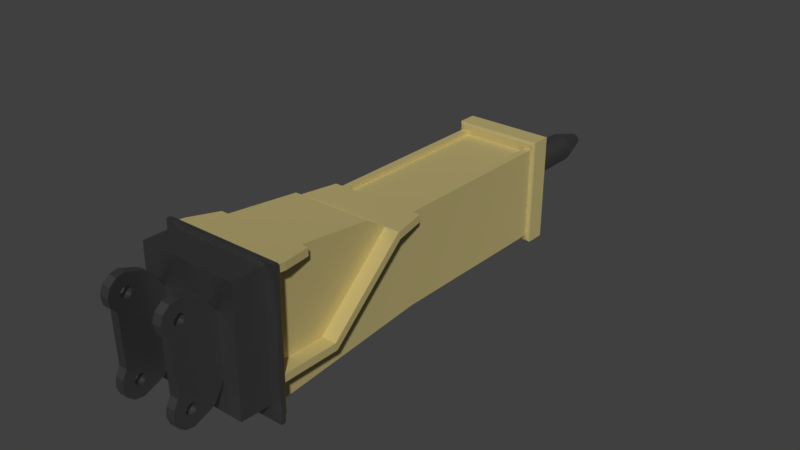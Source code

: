# Source: Hammer.blend  (saved by Blender 2.79.0; exported with 4.5.12 LTS)
import bpy
from mathutils import Matrix  # noqa: F401  (used for matrix-valued properties, if any)

bpy.ops.wm.read_factory_settings(use_empty=True)
scene = bpy.context.scene
scene.name = 'Scene'

# ---- collections
col_collection_1 = bpy.data.collections.new('Collection 1'); scene.collection.children.link(col_collection_1)

# ---- materials (node trees are filled in below, after node groups)
mat_hammersteel = bpy.data.materials.new('HammerSteel')
mat_hammersteel.alpha_threshold = 0.0
mat_hammersteel.roughness = 0.5
mat_hammer_yellow = bpy.data.materials.new('hammer_yellow')
mat_hammer_yellow.alpha_threshold = 0.0
mat_hammer_yellow.diffuse_color = (1.0, 0.8384, 0.3581, 1.0)
mat_hammer_yellow.roughness = 0.5

# ---- material node trees
mat_hammersteel.use_nodes = True; mat_hammersteel.node_tree.nodes.clear()
_N = mat_hammersteel.node_tree.nodes; _L = mat_hammersteel.node_tree.links
n0 = _N.new('ShaderNodeOutputMaterial'); n0.name = 'Material Output'; n0.location = (300, 300)
n1 = _N.new('ShaderNodeBsdfAnisotropic'); n1.name = 'Glossy BSDF'; n1.location = (10, 300)
n1.distribution = 'GGX'
n1.inputs[0].default_value = (0.2462, 0.2462, 0.2462, 1.0)
n1.inputs[1].default_value = 0.491
_L.new(n1.outputs[0], n0.inputs[0])
n0.is_active_output = True
mat_hammer_yellow.use_nodes = True; mat_hammer_yellow.node_tree.nodes.clear()
_N = mat_hammer_yellow.node_tree.nodes; _L = mat_hammer_yellow.node_tree.links
n0 = _N.new('ShaderNodeOutputMaterial'); n0.name = 'Material Output'; n0.location = (460, 300)
n1 = _N.new('ShaderNodeBsdfDiffuse'); n1.name = 'Diffuse BSDF'; n1.location = (10, 300)
n1.inputs[1].default_value = 0.5
n2 = _N.new('ShaderNodeMixShader'); n2.name = 'Mix Shader'; n2.location = (240, 326)
n2.inputs[0].default_value = 0.9636
n3 = _N.new('ShaderNodeRGB'); n3.name = 'RGB'; n3.location = (-231, 409)
n3.outputs[0].default_value = (1.0, 0.8384, 0.3581, 1.0)
n4 = _N.new('ShaderNodeBsdfAnisotropic'); n4.name = 'Glossy BSDF'; n4.location = (9, 491)
n4.distribution = 'GGX'
n4.inputs[1].default_value = 0.8515
_L.new(n1.outputs[0], n2.inputs[1])
_L.new(n2.outputs[0], n0.inputs[0])
_L.new(n3.outputs[0], n4.inputs[0])
_L.new(n3.outputs[0], n1.inputs[0])
_L.new(n4.outputs[0], n2.inputs[2])
n0.is_active_output = True

# ---- world
world_world = bpy.data.worlds.new('World'); scene.world = world_world
world_world.color = (0.05088, 0.05088, 0.05088)
world_world.use_sun_shadow = False
world_world.sun_shadow_jitter_overblur = 0.0
world_world.cycles.sampling_method = 'MANUAL'

# ---- meshes
me_hammer_mesh = bpy.data.meshes.new('hammer_mesh')
me_hammer_mesh.from_pydata([(-0.05985, 2.574, -0.2788), (-0.06155, 2.13, -0.2563), (-0.06156, 2.574, -0.2606), (-0.05985, 2.13, -0.2745), (-0.05849, 2.574, -0.2426), (-0.05848, 2.13, -0.2382), (-0.02018, 2.718, -0.2712), (-0.06156, 2.574, -0.2606), (-0.0209, 2.718, -0.2635), (-0.05985, 2.574, -0.2788), (-0.05348, 2.13, -0.2917), (-0.05349, 2.574, -0.296), (-0.05085, 2.574, -0.2259), (-0.05084, 2.131, -0.2215), (-0.01961, 2.718, -0.256), (-0.05849, 2.574, -0.2426), (-0.0001402, 2.717, -0.2928), (0.0151, 2.717, -0.2934), (0.007444, 2.717, -0.2941), (0.02232, 2.717, -0.2907), (-0.007132, 2.717, -0.2896), (0.02859, 2.718, -0.2863), (-0.01305, 2.718, -0.2847), (0.0335, 2.718, -0.2803), (-0.0175, 2.718, -0.2784), (0.03671, 2.718, -0.2733), (-0.02018, 2.718, -0.2712), (0.038, 2.718, -0.2658), (-0.0209, 2.718, -0.2635), (0.03728, 2.718, -0.2581), (-0.01961, 2.718, -0.256), (0.03461, 2.718, -0.2509), (-0.0164, 2.718, -0.249), (0.03016, 2.718, -0.2446), (-0.01149, 2.718, -0.2431), (0.02424, 2.718, -0.2397), (-0.005212, 2.718, -0.2386), (0.01725, 2.718, -0.2365), (0.002002, 2.718, -0.2359), (0.009661, 2.718, -0.2352), (-0.05349, 2.574, -0.296), (-0.0175, 2.718, -0.2784), (-0.04288, 2.13, -0.3066), (-0.04289, 2.574, -0.311), (-0.03915, 2.131, -0.2074), (-0.03916, 2.575, -0.2118), (-0.05085, 2.574, -0.2259), (-0.0164, 2.718, -0.249), (0.005915, 2.573, -0.3334), (0.0151, 2.717, -0.2934), (0.02415, 2.573, -0.3317), (0.007444, 2.717, -0.2941), (-0.0001402, 2.717, -0.2928), (-0.01214, 2.573, -0.3303), (-0.007132, 2.717, -0.2896), (-0.02879, 2.573, -0.3226), (-0.01305, 2.718, -0.2847), (-0.04289, 2.574, -0.311), (-0.03916, 2.575, -0.2118), (-0.01149, 2.718, -0.2431), (-0.02422, 2.575, -0.2012), (-0.005212, 2.718, -0.2386), (-0.007042, 2.575, -0.1948), (0.002002, 2.718, -0.2359), (0.009661, 2.718, -0.2352), (0.01119, 2.575, -0.1931), (0.01725, 2.718, -0.2365), (0.02925, 2.575, -0.1962), (0.02424, 2.718, -0.2397), (0.0459, 2.575, -0.2038), (0.03016, 2.718, -0.2446), (0.06, 2.575, -0.2155), (0.03461, 2.718, -0.2509), (0.0706, 2.574, -0.2305), (0.03728, 2.718, -0.2581), (0.07696, 2.574, -0.2477), (0.038, 2.718, -0.2658), (0.07867, 2.574, -0.2659), (0.0756, 2.574, -0.2839), (0.03671, 2.718, -0.2733), (0.0335, 2.718, -0.2803), (0.06796, 2.574, -0.3006), (0.05627, 2.574, -0.3147), (0.02859, 2.718, -0.2863), (0.04133, 2.573, -0.3253), (0.02232, 2.717, -0.2907), (-0.02878, 2.13, -0.3183), (-0.02879, 2.573, -0.3226), (-0.02422, 2.575, -0.2012), (-0.02421, 2.131, -0.1969), (0.005923, 2.13, -0.329), (0.02415, 2.573, -0.3317), (0.02416, 2.13, -0.3273), (0.005915, 2.573, -0.3334), (-0.01213, 2.13, -0.3259), (-0.01214, 2.573, -0.3303), (-0.007035, 2.131, -0.1905), (-0.007042, 2.575, -0.1948), (0.01119, 2.575, -0.1931), (0.0112, 2.131, -0.1888), (0.02926, 2.131, -0.1919), (0.02925, 2.575, -0.1962), (0.04591, 2.131, -0.1995), (0.0459, 2.575, -0.2038), (0.06001, 2.131, -0.2112), (0.06, 2.575, -0.2155), (0.0706, 2.131, -0.2261), (0.0706, 2.574, -0.2305), (0.07696, 2.574, -0.2477), (0.07697, 2.13, -0.2433), (0.07867, 2.574, -0.2659), (0.07868, 2.13, -0.2615), (0.07561, 2.13, -0.2796), (0.0756, 2.574, -0.2839), (0.06796, 2.574, -0.3006), (0.06796, 2.13, -0.2962), (0.05627, 2.574, -0.3147), (0.05627, 2.13, -0.3103), (0.04133, 2.13, -0.3209), (0.04133, 2.573, -0.3253), (0.16, -0.0517, -0.05965), (0.16, -0.07765, -0.0281), (0.16, -0.08435, 0.0122), (0.16, -0.07, 0.05045), (0.16, -0.03845, 0.07641), (0.16, 0.001852, 0.08311), (0.16, 0.0401, 0.06876), (0.16, 0.0772, 0.05484), (0.16, 0.1022, 0.03969), (0.16, 0.1769, -0.06574), (0.16, 0.006323, -0.01693), (0.16, -0.006041, -0.02011), (0.16, 0.01544, -0.00799), (0.16, 0.01886, 0.004309), (0.16, 0.01568, 0.01667), (0.16, 0.006742, 0.02579), (0.16, -0.005557, 0.02921), (0.16, -0.01834, -0.01669), (0.16, -0.02728, -0.00757), (0.16, -0.03046, 0.004794), (0.16, -0.02704, 0.01709), (0.16, -0.01792, 0.02603), (0.16, 0.1769, -0.06574), (0.16, 0.1769, -0.06574), (0.16, 0.1022, 0.03969), (0.16, -0.0459, -0.295), (0.16, -0.06606, -0.3322), (0.16, -0.07276, -0.3725), (0.16, -0.05841, -0.4107), (0.16, -0.02685, -0.4367), (0.16, 0.01345, -0.4434), (0.16, 0.0517, -0.429), (0.16, 0.0888, -0.4151), (0.16, 0.1138, -0.4), (0.16, 0.1827, -0.2901), (0.16, 0.01792, -0.3433), (0.16, 0.005557, -0.3401), (0.16, 0.02704, -0.3523), (0.16, 0.03046, -0.3646), (0.16, 0.02728, -0.3769), (0.16, 0.01834, -0.386), (0.16, 0.006041, -0.3895), (0.16, -0.006742, -0.3436), (0.16, -0.01568, -0.3527), (0.16, -0.01886, -0.3651), (0.16, -0.01544, -0.3774), (0.16, -0.006323, -0.3863), (0.1183, -0.0517, -0.05965), (0.1183, -0.07765, -0.0281), (0.1183, -0.08435, 0.0122), (0.1183, -0.07, 0.05045), (0.1183, -0.03845, 0.07641), (0.1183, 0.001852, 0.08311), (0.1183, 0.0401, 0.06876), (0.1183, 0.0772, 0.05484), (0.1183, 0.1022, 0.03969), (0.1183, 0.1769, -0.06574), (0.1183, 0.006323, -0.01693), (0.1183, -0.006041, -0.02011), (0.1183, 0.01544, -0.00799), (0.1183, 0.01886, 0.004309), (0.1183, 0.01568, 0.01667), (0.1183, 0.006742, 0.02579), (0.1183, -0.005557, 0.02921), (0.1183, -0.01834, -0.01669), (0.1183, -0.02728, -0.00757), (0.1183, -0.03046, 0.004794), (0.1183, -0.02704, 0.01709), (0.1183, -0.01792, 0.02603), (0.1183, 0.1769, -0.06574), (0.1183, 0.1769, -0.06574), (0.1183, 0.1022, 0.03969), (0.1183, -0.0459, -0.295), (0.1183, -0.06606, -0.3322), (0.1183, -0.07276, -0.3725), (0.1183, -0.05841, -0.4107), (0.1183, -0.02685, -0.4367), (0.1183, 0.01345, -0.4434), (0.1183, 0.0517, -0.429), (0.1183, 0.0888, -0.4151), (0.1183, 0.1138, -0.4), (0.1183, 0.1827, -0.2901), (0.1183, 0.01792, -0.3433), (0.1183, 0.005557, -0.3401), (0.1183, 0.02704, -0.3523), (0.1183, 0.03046, -0.3646), (0.1183, 0.02728, -0.3769), (0.1183, 0.01834, -0.386), (0.1183, 0.006041, -0.3895), (0.1183, -0.006742, -0.3436), (0.1183, -0.01568, -0.3527), (0.1183, -0.01886, -0.3651), (0.1183, -0.01544, -0.3774), (0.1183, -0.006323, -0.3863), (-0.16, -0.0517, -0.05965), (-0.16, -0.07765, -0.0281), (-0.16, -0.08435, 0.0122), (-0.16, -0.07, 0.05045), (-0.16, -0.03845, 0.07641), (-0.16, 0.001852, 0.08311), (-0.16, 0.0401, 0.06876), (-0.16, 0.0772, 0.05484), (-0.16, 0.1022, 0.03969), (-0.16, 0.1769, -0.06574), (-0.16, 0.006323, -0.01693), (-0.16, -0.006041, -0.02011), (-0.16, 0.01544, -0.00799), (-0.16, 0.01886, 0.004309), (-0.16, 0.01568, 0.01667), (-0.16, 0.006742, 0.02579), (-0.16, -0.005557, 0.02921), (-0.16, -0.01834, -0.01669), (-0.16, -0.02728, -0.00757), (-0.16, -0.03046, 0.004794), (-0.16, -0.02704, 0.01709), (-0.16, -0.01792, 0.02603), (-0.16, 0.1769, -0.06574), (-0.16, 0.1769, -0.06574), (-0.16, 0.1022, 0.03969), (-0.16, -0.0459, -0.295), (-0.16, -0.06606, -0.3322), (-0.16, -0.07276, -0.3725), (-0.16, -0.05841, -0.4107), (-0.16, -0.02685, -0.4367), (-0.16, 0.01345, -0.4434), (-0.16, 0.0517, -0.429), (-0.16, 0.0888, -0.4151), (-0.16, 0.1138, -0.4), (-0.16, 0.1827, -0.2901), (-0.16, 0.01792, -0.3433), (-0.16, 0.005557, -0.3401), (-0.16, 0.02704, -0.3523), (-0.16, 0.03046, -0.3646), (-0.16, 0.02728, -0.3769), (-0.16, 0.01834, -0.386), (-0.16, 0.006041, -0.3895), (-0.16, -0.006742, -0.3436), (-0.16, -0.01568, -0.3527), (-0.16, -0.01886, -0.3651), (-0.16, -0.01544, -0.3774), (-0.16, -0.006323, -0.3863), (-0.1183, -0.0517, -0.05965), (-0.1183, -0.07765, -0.0281), (-0.1183, -0.08435, 0.0122), (-0.1183, -0.07, 0.05045), (-0.1183, -0.03845, 0.07641), (-0.1183, 0.001852, 0.08311), (-0.1183, 0.0401, 0.06876), (-0.1183, 0.0772, 0.05484), (-0.1183, 0.1022, 0.03969), (-0.1183, 0.1769, -0.06574), (-0.1183, 0.006323, -0.01693), (-0.1183, -0.006041, -0.02011), (-0.1183, 0.01544, -0.00799), (-0.1183, 0.01886, 0.004309), (-0.1183, 0.01568, 0.01667), (-0.1183, 0.006742, 0.02579), (-0.1183, -0.005557, 0.02921), (-0.1183, -0.01834, -0.01669), (-0.1183, -0.02728, -0.00757), (-0.1183, -0.03046, 0.004794), (-0.1183, -0.02704, 0.01709), (-0.1183, -0.01792, 0.02603), (-0.1183, 0.1769, -0.06574), (-0.1183, 0.1769, -0.06574), (-0.1183, 0.1022, 0.03969), (-0.1183, -0.0459, -0.295), (-0.1183, -0.06606, -0.3322), (-0.1183, -0.07276, -0.3725), (-0.1183, -0.05841, -0.4107), (-0.1183, -0.02685, -0.4367), (-0.1183, 0.01345, -0.4434), (-0.1183, 0.0517, -0.429), (-0.1183, 0.0888, -0.4151), (-0.1183, 0.1138, -0.4), (-0.1183, 0.1827, -0.2901), (-0.1183, 0.01792, -0.3433), (-0.1183, 0.005557, -0.3401), (-0.1183, 0.02704, -0.3523), (-0.1183, 0.03046, -0.3646), (-0.1183, 0.02728, -0.3769), (-0.1183, 0.01834, -0.386), (-0.1183, 0.006041, -0.3895), (-0.1183, -0.006742, -0.3436), (-0.1183, -0.01568, -0.3527), (-0.1183, -0.01886, -0.3651), (-0.1183, -0.01544, -0.3774), (-0.1183, -0.006323, -0.3863), (0.2015, 0.532, 0.08073), (-0.1844, 0.3554, 0.1022), (0.2015, 0.3554, 0.1022), (-0.1844, 0.532, 0.08073), (0.2717, 0.3847, 0.09868), (0.2015, 0.3554, 0.1022), (0.2717, 0.3554, 0.1022), (0.2366, 0.532, 0.08073), (0.2015, 0.532, 0.08073), (0.2015, 0.8943, 0.03658), (0.2015, 0.532, 0.08073), (-0.1844, 0.8943, 0.03658), (-0.1844, 0.532, 0.08073), (-0.2194, 0.532, 0.08073), (-0.2545, 0.3554, 0.1022), (-0.2545, 0.3847, 0.09868), (0.2015, 0.3554, 0.1022), (0.2717, 0.3333, 0.1025), (0.2717, 0.3554, 0.1022), (0.241, 0.3333, 0.1025), (-0.2238, 0.3333, 0.1025), (-0.1844, 0.3554, 0.1022), (-0.2545, 0.3554, 0.1022), (-0.2545, 0.3333, 0.1025), (0.2015, 0.532, 0.08073), (0.2366, 0.5317, 0.04549), (0.2015, 0.5317, 0.04549), (0.2366, 0.532, 0.08073), (0.2717, 0.3554, 0.1022), (0.2717, 0.3844, 0.06344), (0.2717, 0.3847, 0.09868), (0.2717, 0.3551, 0.06701), (0.2717, 0.3333, 0.1025), (0.2717, 0.3509, -0.3538), (0.2717, 0.3506, -0.3889), (0.2717, 0.3271, -0.529), (0.2717, 0.3492, -0.5292), (0.2717, 0.9945, -0.03011), (0.2717, 1.004, -0.06529), (0.2717, 1.004, -0.03021), (0.2717, 0.6304, -0.3916), (0.2717, 0.621, -0.3565), (0.2366, 0.532, 0.08073), (0.2717, 0.3844, 0.06344), (0.2366, 0.5317, 0.04549), (0.2717, 0.3847, 0.09868), (-0.1844, 0.621, -0.3565), (-0.1844, 0.3509, -0.3538), (-0.1844, 0.5317, 0.04549), (-0.1844, 0.3551, 0.06701), (-0.1844, 0.8943, 0.03658), (-0.1844, 0.9945, -0.03011), (-0.1844, 0.532, 0.08073), (0.2015, 0.8943, 0.03658), (0.2015, 0.621, -0.3565), (0.2015, 0.9945, -0.03011), (0.2015, 0.532, 0.08073), (0.2015, 0.5317, 0.04549), (0.2015, 0.3551, 0.06701), (0.2015, 0.3509, -0.3538), (0.2015, 0.9945, -0.03011), (-0.1844, 0.8943, 0.03658), (0.2015, 0.8943, 0.03658), (-0.1844, 0.9945, -0.03011), (-0.2194, 0.532, 0.08073), (-0.1844, 0.5317, 0.04549), (-0.2194, 0.5317, 0.04549), (-0.1844, 0.532, 0.08073), (-0.2545, 0.3844, 0.06344), (-0.2194, 0.532, 0.08073), (-0.2194, 0.5317, 0.04549), (-0.2545, 0.3847, 0.09868), (-0.2545, 0.6304, -0.3916), (-0.2545, 1.004, -0.03021), (-0.2545, 1.004, -0.06529), (-0.2545, 0.9945, -0.03011), (-0.2545, 0.621, -0.3565), (-0.2545, 0.3506, -0.3889), (-0.2545, 0.3509, -0.3538), (-0.2545, 0.3492, -0.5292), (-0.2545, 0.3271, -0.529), (-0.2545, 0.3551, 0.06701), (-0.2545, 0.3554, 0.1022), (-0.2545, 0.3333, 0.1025), (-0.2545, 0.3847, 0.09868), (-0.2545, 0.3844, 0.06344), (0.241, 0.3333, 0.1025), (-0.2238, 0.3276, -0.4786), (0.241, 0.3276, -0.4786), (-0.2238, 0.3333, 0.1025), (0.2015, 0.3551, 0.06701), (0.2717, 0.3844, 0.06344), (0.2717, 0.3551, 0.06701), (0.2366, 0.5317, 0.04549), (0.2015, 0.5317, 0.04549), (0.2015, 0.3509, -0.3538), (0.2717, 0.3551, 0.06701), (0.2717, 0.3509, -0.3538), (0.2015, 0.3551, 0.06701), (0.2717, 0.3271, -0.529), (0.2015, 0.3492, -0.5292), (0.2717, 0.3492, -0.5292), (-0.2545, 0.3271, -0.529), (0.1665, 0.3492, -0.5292), (-0.1493, 0.3492, -0.5292), (-0.1844, 0.3492, -0.5292), (-0.2545, 0.3492, -0.5292), (0.2015, 0.3492, -0.5292), (0.2717, 0.3506, -0.3889), (0.2717, 0.3492, -0.5292), (0.2015, 0.3506, -0.3889), (0.2717, 0.3506, -0.3889), (0.2015, 0.6304, -0.3916), (0.2717, 0.6304, -0.3916), (0.2015, 0.3506, -0.3889), (0.2015, 0.6304, -0.3916), (0.2717, 1.004, -0.06529), (0.2717, 0.6304, -0.3916), (0.2015, 1.004, -0.06529), (0.2717, 1.004, -0.03021), (0.2366, 1.167, -0.06689), (0.2366, 1.167, -0.03181), (0.2717, 1.004, -0.06529), (0.2366, 1.167, -0.03181), (0.2717, 0.9945, -0.03011), (0.2717, 1.004, -0.03021), (0.2015, 0.9945, -0.03011), (0.2015, 1.167, -0.03181), (0.1664, 2.014, -0.04012), (0.2015, 2.014, -0.04012), (0.1664, 1.167, -0.03181), (-0.1844, 2.014, -0.04012), (-0.1844, 1.167, -0.03181), (-0.1493, 2.014, -0.04012), (-0.1844, 0.9945, -0.03011), (-0.1493, 1.167, -0.03181), (-0.2195, 1.167, -0.03181), (-0.2545, 0.9945, -0.03011), (-0.2545, 1.004, -0.03021), (0.2717, 0.9945, -0.03011), (0.2015, 0.621, -0.3565), (0.2717, 0.621, -0.3565), (0.2015, 0.9945, -0.03011), (0.2015, 0.621, -0.3565), (0.2717, 0.3509, -0.3538), (0.2717, 0.621, -0.3565), (0.2015, 0.3509, -0.3538), (-0.2545, 0.621, -0.3565), (-0.1844, 0.3509, -0.3538), (-0.1844, 0.621, -0.3565), (-0.2545, 0.3509, -0.3538), (-0.2545, 0.3551, 0.06701), (-0.1844, 0.3509, -0.3538), (-0.2545, 0.3509, -0.3538), (-0.1844, 0.3551, 0.06701), (-0.1844, 0.3551, 0.06701), (-0.2194, 0.5317, 0.04549), (-0.1844, 0.5317, 0.04549), (-0.2545, 0.3551, 0.06701), (-0.2545, 0.3844, 0.06344), (-0.2545, 0.9945, -0.03011), (-0.1844, 0.621, -0.3565), (-0.1844, 0.9945, -0.03011), (-0.2545, 0.621, -0.3565), (-0.2545, 0.3506, -0.3889), (-0.1844, 0.6304, -0.3916), (-0.1844, 0.3506, -0.3889), (-0.2545, 0.6304, -0.3916), (-0.2545, 0.3506, -0.3889), (-0.1844, 0.3492, -0.5292), (-0.2545, 0.3492, -0.5292), (-0.1844, 0.3506, -0.3889), (-0.2195, 1.167, -0.06689), (-0.2545, 1.004, -0.03021), (-0.2195, 1.167, -0.03181), (-0.2545, 1.004, -0.06529), (-0.2545, 0.6304, -0.3916), (-0.1844, 1.004, -0.06529), (-0.1844, 0.6304, -0.3916), (-0.2545, 1.004, -0.06529), (0.2015, 0.3492, -0.5292), (0.1664, 1.163, -0.467), (0.2015, 1.163, -0.467), (0.1665, 0.3492, -0.5292), (-0.1844, 0.3492, -0.5292), (-0.1493, 1.163, -0.467), (-0.1493, 0.3492, -0.5292), (-0.1844, 1.163, -0.467), (-0.1493, 0.3501, -0.4415), (0.1665, 0.3492, -0.5292), (-0.1493, 0.3492, -0.5292), (0.1665, 0.3501, -0.4415), (0.2015, 2.014, -0.04012), (0.2015, 1.167, -0.03181), (0.2015, 1.167, -0.06689), (0.2015, 2.01, -0.4753), (0.2015, 1.163, -0.467), (0.2015, 1.004, -0.06529), (0.2015, 0.6304, -0.3916), (0.2015, 0.3492, -0.5292), (0.2015, 0.3506, -0.3889), (0.2015, 1.004, -0.06529), (0.2366, 1.167, -0.06689), (0.2717, 1.004, -0.06529), (0.2015, 1.167, -0.06689), (0.2015, 1.167, -0.06689), (0.2366, 1.167, -0.03181), (0.2366, 1.167, -0.06689), (0.2015, 1.167, -0.03181), (-0.1844, 2.014, -0.04012), (-0.1493, 2.01, -0.4753), (-0.1844, 2.01, -0.4753), (-0.1493, 2.01, -0.4578), (0.1664, 2.01, -0.4578), (-0.1493, 2.014, -0.05766), (-0.1493, 2.014, -0.04012), (0.2015, 2.01, -0.4753), (0.1664, 2.01, -0.4753), (0.2015, 2.014, -0.04012), (0.1664, 2.014, -0.05766), (0.1664, 2.014, -0.04012), (0.2015, 2.015, -0.02258), (0.1664, 2.014, -0.04012), (0.2015, 2.014, -0.04012), (-0.1844, 2.014, -0.04012), (-0.1844, 2.015, -0.02258), (0.1664, 2.014, -0.05766), (-0.1493, 2.014, -0.04012), (-0.1493, 2.014, -0.05766), (0.1664, 2.014, -0.05766), (0.1664, 1.167, -0.03181), (0.1664, 2.014, -0.04012), (0.1664, 1.167, -0.04935), (-0.1493, 1.167, -0.03181), (0.1664, 1.167, -0.04935), (-0.1493, 1.167, -0.04935), (0.1664, 1.167, -0.03181), (-0.1493, 1.167, -0.03181), (-0.1493, 2.014, -0.05766), (-0.1493, 2.014, -0.04012), (-0.1493, 1.167, -0.04935), (-0.1844, 2.01, -0.4753), (-0.1844, 2.014, -0.04012), (-0.1844, 1.163, -0.467), (-0.1844, 0.6304, -0.3916), (-0.1844, 1.167, -0.06689), (-0.1844, 0.3492, -0.5292), (-0.1844, 1.004, -0.06529), (-0.1844, 0.3506, -0.3889), (-0.1844, 1.167, -0.03181), (-0.2195, 1.167, -0.06689), (-0.1844, 1.167, -0.03181), (-0.1844, 1.167, -0.06689), (-0.2195, 1.167, -0.03181), (-0.2545, 1.004, -0.06529), (-0.1844, 1.167, -0.06689), (-0.1844, 1.004, -0.06529), (-0.2195, 1.167, -0.06689), (0.1664, 1.163, -0.467), (0.1664, 2.01, -0.4578), (0.1664, 2.01, -0.4753), (0.1665, 0.3501, -0.4415), (0.1665, 0.3492, -0.5292), (0.1664, 1.163, -0.467), (0.2015, 2.01, -0.4753), (0.2015, 1.163, -0.467), (0.1664, 2.01, -0.4753), (-0.1493, 1.163, -0.467), (-0.1844, 2.01, -0.4753), (-0.1493, 2.01, -0.4753), (-0.1844, 1.163, -0.467), (-0.1493, 0.3501, -0.4415), (-0.1493, 2.01, -0.4753), (-0.1493, 2.01, -0.4578), (-0.1493, 1.163, -0.467), (-0.1493, 0.3492, -0.5292), (-0.1493, 0.3501, -0.4415), (0.1664, 2.01, -0.4578), (0.1665, 0.3501, -0.4415), (-0.1493, 2.01, -0.4578), (0.2038, 2.015, -0.02029), (0.2015, 2.01, -0.4929), (0.2038, 2.01, -0.4952), (0.2015, 2.01, -0.4753), (0.2015, 2.014, -0.04012), (0.2015, 2.015, -0.02258), (0.1664, 2.014, -0.05766), (0.1664, 1.167, -0.04935), (-0.1493, 2.014, -0.05766), (-0.1493, 1.167, -0.04935), (0.2038, 2.015, -0.02029), (-0.1844, 2.015, -0.02258), (0.2015, 2.015, -0.02258), (-0.1867, 2.015, -0.02029), (-0.1844, 2.015, -0.02029), (-0.1844, 2.01, -0.4929), (-0.1867, 2.015, -0.02029), (-0.1867, 2.01, -0.4952), (-0.1844, 2.01, -0.4753), (-0.1844, 2.014, -0.04012), (-0.1844, 2.015, -0.02258), (0.1664, 2.01, -0.4578), (-0.1493, 2.01, -0.4753), (0.1664, 2.01, -0.4753), (-0.1493, 2.01, -0.4578), (0.2015, 2.01, -0.4753), (-0.1844, 2.01, -0.4929), (0.2015, 2.01, -0.4929), (-0.1844, 2.01, -0.4753), (0.2015, 2.01, -0.4929), (-0.1867, 2.01, -0.4952), (0.2038, 2.01, -0.4952), (-0.1844, 2.01, -0.4929), (0.2061, 2.015, -0.01805), (0.2061, 2.011, -0.4974), (0.2061, 2.015, -0.01805), (-0.1889, 2.015, -0.01805), (-0.1844, 2.015, -0.01805), (-0.1889, 2.015, -0.01805), (-0.1889, 2.01, -0.4974), (-0.1889, 2.01, -0.4974), (0.2061, 2.011, -0.4974), (0.2082, 2.016, -0.01588), (0.2082, 2.011, -0.4996), (0.2082, 2.016, -0.01588), (-0.1911, 2.016, -0.01588), (-0.1844, 2.016, -0.01588), (-0.1911, 2.016, -0.01588), (-0.1911, 2.011, -0.4996), (0.2082, 2.011, -0.4996), (-0.1911, 2.011, -0.4996), (0.2103, 2.017, -0.01383), (0.2103, 2.012, -0.5017), (0.2103, 2.017, -0.01383), (-0.1932, 2.017, -0.01383), (-0.1844, 2.017, -0.01383), (-0.1932, 2.017, -0.01383), (-0.1932, 2.012, -0.5017), (-0.1932, 2.012, -0.5017), (0.2103, 2.012, -0.5017), (0.2122, 2.018, -0.01193), (0.2122, 2.013, -0.5036), (0.2122, 2.018, -0.01193), (-0.1844, 2.018, -0.01193), (-0.1951, 2.018, -0.01193), (-0.1951, 2.018, -0.01193), (-0.1951, 2.013, -0.5036), (-0.1951, 2.013, -0.5036), (0.2122, 2.013, -0.5036), (0.2139, 2.019, -0.01022), (0.2139, 2.014, -0.5053), (0.2139, 2.019, -0.01022), (-0.1844, 2.019, -0.01022), (-0.1968, 2.019, -0.01022), (-0.1968, 2.019, -0.01022), (-0.1968, 2.014, -0.5053), (-0.1968, 2.014, -0.5053), (0.2139, 2.014, -0.5053), (0.2154, 2.021, -0.008723), (0.2154, 2.016, -0.5069), (-0.1844, 2.021, -0.008723), (0.2154, 2.021, -0.008723), (-0.1983, 2.021, -0.008723), (-0.1983, 2.021, -0.008723), (-0.1983, 2.016, -0.5069), (-0.1983, 2.016, -0.5069), (0.2154, 2.016, -0.5069), (0.2167, 2.017, -0.5081), (0.2167, 2.022, -0.007464), (-0.1844, 2.022, -0.007464), (0.2167, 2.022, -0.007464), (-0.1996, 2.022, -0.007464), (-0.1996, 2.022, -0.007464), (-0.1996, 2.017, -0.5081), (-0.1996, 2.017, -0.5081), (0.2167, 2.017, -0.5081), (0.2177, 2.024, -0.006466), (0.2177, 2.019, -0.5092), (-0.1844, 2.024, -0.006466), (0.2177, 2.024, -0.006466), (-0.2006, 2.024, -0.006466), (-0.2006, 2.019, -0.5092), (-0.2006, 2.024, -0.006466), (-0.2006, 2.019, -0.5092), (0.2177, 2.019, -0.5092), (0.2185, 2.026, -0.005747), (0.2185, 2.021, -0.5099), (-0.1844, 2.026, -0.005747), (0.2185, 2.026, -0.005747), (-0.2013, 2.026, -0.005747), (-0.2013, 2.026, -0.005747), (-0.2013, 2.021, -0.5099), (-0.2013, 2.021, -0.5099), (0.2185, 2.021, -0.5099), (0.2189, 2.028, -0.005318), (0.2189, 2.023, -0.5104), (-0.1844, 2.028, -0.005318), (0.2189, 2.028, -0.005318), (-0.2018, 2.028, -0.005318), (-0.2018, 2.028, -0.005318), (-0.2018, 2.023, -0.5104), (-0.2018, 2.023, -0.5104), (0.2189, 2.023, -0.5104), (0.2191, 2.03, -0.005187), (0.2191, 2.025, -0.5106), (-0.1844, 2.03, -0.005187), (0.2191, 2.03, -0.005187), (-0.2019, 2.03, -0.005187), (-0.2019, 2.025, -0.5106), (-0.2019, 2.03, -0.005187), (-0.2019, 2.025, -0.5106), (0.2191, 2.025, -0.5106), (0.2191, 2.03, -0.005187), (0.2191, 2.106, -0.5114), (0.2191, 2.111, -0.005982), (0.2191, 2.025, -0.5106), (0.2191, 2.111, -0.005982), (-0.1844, 2.03, -0.005187), (0.2191, 2.03, -0.005187), (-0.1756, 2.111, -0.005982), (-0.2019, 2.111, -0.005982), (-0.2019, 2.03, -0.005187), (-0.2019, 2.025, -0.5106), (-0.2019, 2.111, -0.005982), (-0.2019, 2.106, -0.5114), (-0.2019, 2.03, -0.005187), (0.2191, 2.025, -0.5106), (-0.2019, 2.106, -0.5114), (0.2191, 2.106, -0.5114), (-0.2019, 2.025, -0.5106), (0.2188, 2.113, -0.006236), (0.2191, 2.106, -0.5114), (0.2188, 2.109, -0.5112), (0.2191, 2.111, -0.005982), (0.2188, 2.113, -0.006236), (-0.1756, 2.111, -0.005982), (0.2191, 2.111, -0.005982), (-0.1756, 2.113, -0.006236), (-0.2017, 2.113, -0.006236), (-0.2019, 2.111, -0.005982), (-0.2019, 2.106, -0.5114), (-0.2017, 2.113, -0.006236), (-0.2017, 2.109, -0.5112), (-0.2019, 2.111, -0.005982), (-0.2019, 2.106, -0.5114), (0.2188, 2.109, -0.5112), (0.2191, 2.106, -0.5114), (-0.2017, 2.109, -0.5112), (0.2182, 2.111, -0.5105), (0.2182, 2.116, -0.006935), (0.2182, 2.116, -0.006935), (-0.1756, 2.116, -0.006935), (-0.201, 2.116, -0.006935), (-0.201, 2.116, -0.006935), (-0.201, 2.111, -0.5105), (0.2182, 2.111, -0.5105), (-0.201, 2.111, -0.5105), (0.2171, 2.114, -0.5094), (0.2171, 2.119, -0.008068), (0.2171, 2.119, -0.008068), (-0.1756, 2.119, -0.008068), (-0.1999, 2.119, -0.008068), (-0.1999, 2.119, -0.008068), (-0.1999, 2.114, -0.5094), (0.2171, 2.114, -0.5094), (-0.1999, 2.114, -0.5094), (0.2155, 2.117, -0.5079), (0.2155, 2.122, -0.009616), (0.2155, 2.122, -0.009616), (-0.1756, 2.122, -0.009616), (-0.1984, 2.122, -0.009616), (-0.1984, 2.122, -0.009616), (-0.1984, 2.117, -0.5079), (0.2155, 2.117, -0.5079), (-0.1984, 2.117, -0.5079), (0.2136, 2.119, -0.5061), (0.2136, 2.124, -0.01155), (0.2136, 2.124, -0.01155), (-0.1756, 2.124, -0.01155), (-0.1965, 2.124, -0.01155), (-0.1965, 2.124, -0.01155), (-0.1965, 2.119, -0.5061), (0.2136, 2.119, -0.5061), (-0.1965, 2.119, -0.5061), (0.2114, 2.121, -0.5038), (0.2114, 2.126, -0.01384), (0.2114, 2.126, -0.01384), (-0.1756, 2.126, -0.01384), (-0.1942, 2.126, -0.01384), (-0.1942, 2.126, -0.01384), (-0.1942, 2.121, -0.5038), (0.2114, 2.121, -0.5038), (-0.1942, 2.121, -0.5038), (0.2088, 2.123, -0.5012), (0.2088, 2.128, -0.01645), (-0.1756, 2.128, -0.01645), (-0.1916, 2.128, -0.01645), (0.2088, 2.128, -0.01645), (-0.1916, 2.123, -0.5012), (-0.1916, 2.128, -0.01645), (-0.1916, 2.123, -0.5012), (0.2088, 2.123, -0.5012), (0.2059, 2.125, -0.4984), (0.2059, 2.13, -0.01933), (-0.1756, 2.13, -0.01933), (-0.1888, 2.13, -0.01933), (0.2059, 2.13, -0.01933), (-0.1888, 2.125, -0.4984), (-0.1888, 2.13, -0.01933), (0.2059, 2.125, -0.4984), (-0.1888, 2.125, -0.4984), (0.2028, 2.126, -0.4953), (0.2028, 2.131, -0.02242), (-0.1756, 2.131, -0.02242), (-0.1857, 2.131, -0.02242), (0.2028, 2.131, -0.02242), (-0.1857, 2.126, -0.4953), (-0.1857, 2.131, -0.02242), (-0.1857, 2.126, -0.4953), (0.2028, 2.126, -0.4953), (0.1996, 2.127, -0.4921), (0.1996, 2.132, -0.02569), (-0.1756, 2.132, -0.02569), (-0.1824, 2.132, -0.02569), (0.1996, 2.132, -0.02569), (-0.1824, 2.127, -0.4921), (-0.1824, 2.132, -0.02569), (0.1996, 2.127, -0.4921), (-0.1824, 2.127, -0.4921), (0.1962, 2.128, -0.4887), (0.1962, 2.132, -0.02907), (-0.1791, 2.132, -0.02907), (0.1962, 2.132, -0.02907), (-0.1756, 2.132, -0.02907), (-0.1791, 2.128, -0.4887), (-0.1791, 2.132, -0.02907), (-0.1791, 2.128, -0.4887), (0.1962, 2.128, -0.4887), (0.1927, 2.128, -0.4853), (0.1927, 2.132, -0.03251), (0.1927, 2.132, -0.03251), (-0.1756, 2.132, -0.03251), (-0.1756, 2.128, -0.4853), (-0.1756, 2.132, -0.03251), (-0.1756, 2.128, -0.4853), (0.1927, 2.128, -0.4853), (-0.1756, 2.128, -0.4853), (-0.01213, 2.13, -0.3259), (0.005923, 2.13, -0.329), (-0.02878, 2.13, -0.3183), (-0.04288, 2.13, -0.3066), (-0.05348, 2.13, -0.2917), (-0.1756, 2.132, -0.03251), (-0.05985, 2.13, -0.2745), (-0.06155, 2.13, -0.2563), (-0.05848, 2.13, -0.2382), (-0.05084, 2.131, -0.2215), (-0.03915, 2.131, -0.2074), (-0.02421, 2.131, -0.1969), (-0.007035, 2.131, -0.1905), (0.0112, 2.131, -0.1888), (0.1927, 2.128, -0.4853), (0.06796, 2.13, -0.2962), (0.1927, 2.132, -0.03251), (0.05627, 2.13, -0.3103), (0.04133, 2.13, -0.3209), (0.02416, 2.13, -0.3273), (0.07561, 2.13, -0.2796), (0.07868, 2.13, -0.2615), (0.07697, 2.13, -0.2433), (0.0706, 2.131, -0.2261), (0.06001, 2.131, -0.2112), (0.04591, 2.131, -0.1995), (0.02926, 2.131, -0.1919), (0.2893, 0.3114, 0.1202), (0.241, 0.3055, -0.4783), (0.2893, 0.3048, -0.5463), (0.241, 0.3112, 0.1027), (-0.2238, 0.3112, 0.1027), (-0.2721, 0.3048, -0.5463), (-0.2238, 0.3055, -0.4783), (-0.2721, 0.3114, 0.1202), (0.2893, 0.3335, 0.12), (-0.2721, 0.3114, 0.1202), (0.2893, 0.3114, 0.1202), (0.241, 0.3335, 0.12), (-0.2238, 0.3335, 0.12), (-0.2721, 0.3335, 0.12), (-0.2721, 0.3269, -0.5465), (-0.2721, 0.3114, 0.1202), (-0.2721, 0.3335, 0.12), (-0.2721, 0.3048, -0.5463), (-0.2721, 0.3048, -0.5463), (0.2893, 0.3269, -0.5465), (0.2893, 0.3048, -0.5463), (-0.2721, 0.3269, -0.5465), (0.2893, 0.3114, 0.1202), (0.2893, 0.3269, -0.5465), (0.2893, 0.3335, 0.12), (0.2893, 0.3048, -0.5463), (-0.2721, 0.3269, -0.5465), (-0.2545, 0.3271, -0.529), (0.2893, 0.3269, -0.5465), (-0.2721, 0.3335, 0.12), (-0.2545, 0.3333, 0.1025), (-0.2238, 0.3335, 0.12), (-0.2238, 0.3333, 0.1025), (0.2717, 0.3271, -0.529), (0.2893, 0.3335, 0.12), (0.2717, 0.3333, 0.1025), (0.241, 0.3333, 0.1025), (0.241, 0.3335, 0.12), (0.241, 0.162, 0.1041), (-0.2238, 0.1564, -0.4692), (0.241, 0.1564, -0.4692), (-0.2238, 0.162, 0.1041), (-0.2238, 0.1564, -0.4692), (0.241, 0.3055, -0.4783), (0.241, 0.1564, -0.4692), (-0.2238, 0.3055, -0.4783), (0.241, 0.3112, 0.1027), (0.241, 0.1564, -0.4692), (0.241, 0.3055, -0.4783), (0.241, 0.162, 0.1041), (0.241, 0.3112, 0.1027), (-0.2238, 0.162, 0.1041), (0.241, 0.162, 0.1041), (-0.2238, 0.3112, 0.1027), (-0.2238, 0.1564, -0.4692), (-0.2238, 0.3112, 0.1027), (-0.2238, 0.3055, -0.4783), (-0.2238, 0.162, 0.1041), (0.241, 0.3276, -0.4786), (-0.2238, 0.3055, -0.4783), (0.241, 0.3055, -0.4783), (-0.2238, 0.3276, -0.4786), (-0.2238, 0.3055, -0.4783), (0.241, 0.3112, 0.1027), (0.241, 0.3055, -0.4783), (-0.2238, 0.3112, 0.1027), (0.2717, 0.3271, -0.529), (0.241, 0.3276, -0.4786), (-0.2545, 0.3271, -0.529), (0.2717, 0.3333, 0.1025), (0.241, 0.3333, 0.1025), (-0.2238, 0.3276, -0.4786), (-0.2545, 0.3333, 0.1025), (-0.2238, 0.3333, 0.1025)], [], [(0, 1, 2), (1, 0, 3), (1, 4, 2), (4, 1, 5), (6, 7, 8), (7, 6, 9), (10, 0, 11), (0, 10, 3), (5, 12, 4), (12, 5, 13), (7, 14, 8), (14, 7, 15), (16, 17, 18), (17, 16, 19), (19, 16, 20), (19, 20, 21), (21, 20, 22), (21, 22, 23), (23, 22, 24), (23, 24, 25), (25, 24, 26), (25, 26, 27), (27, 26, 28), (27, 28, 29), (29, 28, 30), (29, 30, 31), (31, 30, 32), (31, 32, 33), (33, 32, 34), (33, 34, 35), (35, 34, 36), (35, 36, 37), (37, 36, 38), (37, 38, 39), (40, 6, 41), (6, 40, 9), (42, 11, 43), (11, 42, 10), (12, 44, 45), (44, 12, 13), (14, 46, 47), (46, 14, 15), (48, 49, 50), (49, 48, 51), (48, 52, 51), (52, 48, 53), (53, 54, 52), (54, 53, 55), (55, 56, 54), (56, 55, 57), (57, 41, 56), (41, 57, 40), (47, 58, 59), (58, 47, 46), (59, 60, 61), (60, 59, 58), (61, 62, 63), (62, 61, 60), (64, 62, 65), (62, 64, 63), (66, 65, 67), (65, 66, 64), (68, 67, 69), (67, 68, 66), (70, 69, 71), (69, 70, 68), (71, 72, 70), (72, 71, 73), (73, 74, 72), (74, 73, 75), (75, 76, 74), (76, 75, 77), (76, 78, 79), (78, 76, 77), (78, 80, 79), (80, 78, 81), (80, 82, 83), (82, 80, 81), (84, 83, 82), (83, 84, 85), (50, 85, 84), (85, 50, 49), (86, 43, 87), (43, 86, 42), (88, 44, 89), (44, 88, 45), (90, 91, 92), (91, 90, 93), (94, 93, 90), (93, 94, 95), (86, 95, 94), (95, 86, 87), (88, 96, 97), (96, 88, 89), (98, 96, 99), (96, 98, 97), (98, 100, 101), (100, 98, 99), (101, 102, 103), (102, 101, 100), (103, 104, 105), (104, 103, 102), (105, 106, 107), (106, 105, 104), (106, 108, 107), (108, 106, 109), (109, 110, 108), (110, 109, 111), (110, 112, 113), (112, 110, 111), (112, 114, 113), (114, 112, 115), (115, 116, 114), (116, 115, 117), (118, 116, 117), (116, 118, 119), (118, 91, 119), (91, 118, 92), (128, 144, 143, 129), (120, 128, 129), (120, 130, 128), (120, 131, 130), (120, 121, 131), (130, 132, 128), (132, 133, 128), (133, 134, 128), (134, 135, 128), (135, 136, 128), (121, 122, 137), (137, 131, 121), (122, 138, 137), (122, 139, 138), (122, 140, 139), (122, 123, 140), (123, 141, 140), (123, 136, 141), (123, 128, 136), (123, 127, 128), (123, 124, 127), (124, 126, 127), (124, 125, 126), (145, 153, 154), (145, 155, 153), (145, 156, 155), (145, 146, 156), (155, 157, 153), (157, 158, 153), (158, 159, 153), (159, 160, 153), (160, 161, 153), (146, 147, 162), (162, 156, 146), (147, 163, 162), (147, 164, 163), (147, 165, 164), (147, 148, 165), (148, 166, 165), (148, 161, 166), (148, 153, 161), (148, 152, 153), (148, 149, 152), (149, 151, 152), (149, 150, 151), (145, 154, 143, 120), (175, 176, 190, 191), (167, 176, 175), (167, 175, 177), (167, 177, 178), (167, 178, 168), (177, 175, 179), (179, 175, 180), (180, 175, 181), (181, 175, 182), (182, 175, 183), (168, 184, 169), (184, 168, 178), (169, 184, 185), (169, 185, 186), (169, 186, 187), (169, 187, 170), (170, 187, 188), (170, 188, 183), (170, 183, 175), (170, 175, 174), (170, 174, 171), (171, 174, 173), (171, 173, 172), (192, 201, 200), (192, 200, 202), (192, 202, 203), (192, 203, 193), (202, 200, 204), (204, 200, 205), (205, 200, 206), (206, 200, 207), (207, 200, 208), (193, 209, 194), (209, 193, 203), (194, 209, 210), (194, 210, 211), (194, 211, 212), (194, 212, 195), (195, 212, 213), (195, 213, 208), (195, 208, 200), (195, 200, 199), (195, 199, 196), (196, 199, 198), (196, 198, 197), (192, 167, 190, 201), (148, 147, 194, 195), (143, 144, 191, 190), (128, 127, 174, 175), (165, 166, 213, 212), (160, 159, 206, 207), (161, 160, 207, 208), (164, 165, 212, 211), (158, 157, 204, 205), (125, 124, 171, 172), (151, 150, 197, 198), (157, 155, 202, 204), (130, 131, 178, 177), (149, 148, 195, 196), (163, 164, 211, 210), (122, 121, 168, 169), (131, 137, 184, 178), (134, 133, 180, 181), (146, 145, 192, 193), (142, 154, 201, 189), (162, 163, 210, 209), (123, 122, 169, 170), (127, 126, 173, 174), (145, 120, 167, 192), (120, 129, 176, 167), (154, 153, 200, 201), (140, 141, 188, 187), (129, 142, 189, 176), (135, 134, 181, 182), (120, 143, 190, 167), (136, 135, 182, 183), (166, 161, 208, 213), (153, 152, 199, 200), (139, 140, 187, 186), (126, 125, 172, 173), (143, 154, 201, 190), (132, 130, 177, 179), (124, 123, 170, 171), (138, 139, 186, 185), (133, 132, 179, 180), (150, 149, 196, 197), (129, 143, 190, 176), (121, 120, 167, 168), (155, 156, 203, 202), (137, 138, 185, 184), (159, 158, 205, 206), (147, 146, 193, 194), (156, 162, 209, 203), (152, 151, 198, 199), (144, 128, 175, 191), (141, 136, 183, 188), (222, 223, 237, 238), (214, 223, 222), (214, 222, 224), (214, 224, 225), (214, 225, 215), (224, 222, 226), (226, 222, 227), (227, 222, 228), (228, 222, 229), (229, 222, 230), (215, 231, 216), (231, 215, 225), (216, 231, 232), (216, 232, 233), (216, 233, 234), (216, 234, 217), (217, 234, 235), (217, 235, 230), (217, 230, 222), (217, 222, 221), (217, 221, 218), (218, 221, 220), (218, 220, 219), (239, 248, 247), (239, 247, 249), (239, 249, 250), (239, 250, 240), (249, 247, 251), (251, 247, 252), (252, 247, 253), (253, 247, 254), (254, 247, 255), (240, 256, 241), (256, 240, 250), (241, 256, 257), (241, 257, 258), (241, 258, 259), (241, 259, 242), (242, 259, 260), (242, 260, 255), (242, 255, 247), (242, 247, 246), (242, 246, 243), (243, 246, 245), (243, 245, 244), (239, 214, 237, 248), (269, 285, 284, 270), (261, 269, 270), (261, 271, 269), (261, 272, 271), (261, 262, 272), (271, 273, 269), (273, 274, 269), (274, 275, 269), (275, 276, 269), (276, 277, 269), (262, 263, 278), (278, 272, 262), (263, 279, 278), (263, 280, 279), (263, 281, 280), (263, 264, 281), (264, 282, 281), (264, 277, 282), (264, 269, 277), (264, 268, 269), (264, 265, 268), (265, 267, 268), (265, 266, 267), (286, 294, 295), (286, 296, 294), (286, 297, 296), (286, 287, 297), (296, 298, 294), (298, 299, 294), (299, 300, 294), (300, 301, 294), (301, 302, 294), (287, 288, 303), (303, 297, 287), (288, 304, 303), (288, 305, 304), (288, 306, 305), (288, 289, 306), (289, 307, 306), (289, 302, 307), (289, 294, 302), (289, 293, 294), (289, 290, 293), (290, 292, 293), (290, 291, 292), (286, 295, 284, 261), (242, 289, 288, 241), (237, 284, 285, 238), (222, 269, 268, 221), (259, 306, 307, 260), (254, 301, 300, 253), (255, 302, 301, 254), (258, 305, 306, 259), (252, 299, 298, 251), (219, 266, 265, 218), (245, 292, 291, 244), (251, 298, 296, 249), (224, 271, 272, 225), (243, 290, 289, 242), (257, 304, 305, 258), (216, 263, 262, 215), (225, 272, 278, 231), (228, 275, 274, 227), (240, 287, 286, 239), (236, 283, 295, 248), (256, 303, 304, 257), (217, 264, 263, 216), (221, 268, 267, 220), (239, 286, 261, 214), (214, 261, 270, 223), (248, 295, 294, 247), (234, 281, 282, 235), (223, 270, 283, 236), (229, 276, 275, 228), (214, 261, 284, 237), (230, 277, 276, 229), (260, 307, 302, 255), (247, 294, 293, 246), (233, 280, 281, 234), (220, 267, 266, 219), (237, 284, 295, 248), (226, 273, 271, 224), (218, 265, 264, 217), (232, 279, 280, 233), (227, 274, 273, 226), (244, 291, 290, 243), (223, 270, 284, 237), (215, 262, 261, 214), (249, 296, 297, 250), (231, 278, 279, 232), (253, 300, 299, 252), (241, 288, 287, 240), (250, 297, 303, 256), (246, 293, 292, 245), (238, 285, 269, 222), (235, 282, 277, 230), (308, 309, 310), (309, 308, 311), (312, 313, 314), (313, 312, 315), (313, 315, 316), (320, 318, 317, 319), (321, 309, 311), (309, 321, 322), (322, 321, 323), (324, 325, 326), (325, 324, 327), (327, 324, 328), (328, 324, 329), (328, 329, 330), (328, 330, 331), (332, 333, 334), (333, 332, 335), (336, 337, 338), (337, 336, 339), (339, 336, 340), (339, 340, 341), (341, 340, 342), (342, 340, 343), (343, 344, 342), (345, 346, 347), (346, 345, 348), (348, 345, 349), (348, 349, 342), (342, 349, 341), (350, 351, 352), (351, 350, 353), (357, 356, 360), (355, 357, 360, 354), (354, 358, 359), (358, 354, 360), (361, 362, 363), (362, 361, 364), (362, 364, 365, 366, 367), (368, 369, 370), (369, 368, 371), (372, 373, 374), (373, 372, 375), (376, 377, 378), (377, 376, 379), (380, 381, 382), (381, 380, 383), (383, 380, 384), (384, 380, 385), (384, 385, 386), (386, 385, 387), (386, 387, 388), (386, 388, 389), (389, 388, 390), (390, 388, 391), (389, 392, 393), (392, 389, 390), (394, 395, 396), (395, 394, 397), (398, 399, 400), (399, 398, 401), (401, 398, 402), (403, 404, 405), (404, 403, 406), (407, 408, 409), (408, 407, 410), (408, 410, 411), (411, 410, 412), (412, 410, 413), (413, 410, 414), (415, 416, 417), (416, 415, 418), (419, 420, 421), (420, 419, 422), (423, 424, 425), (424, 423, 426), (427, 428, 429), (428, 427, 430), (431, 432, 433), (432, 431, 434), (434, 431, 435), (436, 435, 437), (435, 436, 434), (434, 436, 438), (439, 440, 441), (438, 442, 434), (442, 438, 443), (442, 443, 441), (442, 441, 440), (442, 440, 444), (442, 444, 445), (445, 444, 446), (447, 448, 449), (448, 447, 450), (451, 452, 453), (452, 451, 454), (455, 456, 457), (456, 455, 458), (459, 460, 461), (460, 459, 462), (463, 464, 465), (464, 463, 466), (464, 466, 467), (468, 469, 470), (469, 468, 471), (472, 473, 474), (473, 472, 475), (476, 477, 478), (477, 476, 479), (480, 481, 482), (481, 480, 483), (484, 485, 486), (485, 484, 487), (488, 489, 490), (489, 488, 491), (492, 493, 494), (493, 492, 495), (496, 497, 498), (497, 496, 499), (501, 502, 504, 500), (500, 504, 503), (504, 502, 505), (504, 505, 506), (504, 506, 507), (507, 506, 508), (509, 510, 511), (510, 509, 512), (513, 514, 515), (514, 513, 516), (517, 518, 519), (518, 517, 520), (520, 517, 521), (521, 517, 522), (522, 517, 523), (521, 524, 525), (524, 521, 526), (526, 521, 527), (527, 521, 522), (526, 527, 528), (529, 530, 531), (530, 529, 532), (532, 529, 533), (534, 535, 536), (535, 534, 530), (535, 530, 532), (537, 538, 539), (538, 537, 540), (541, 542, 543), (542, 541, 544), (545, 546, 547), (546, 545, 548), (551, 552, 553), (552, 551, 554), (553, 552, 555), (552, 554, 556), (550, 549, 551, 553, 557), (558, 559, 560), (559, 558, 561), (562, 563, 564), (563, 562, 565), (566, 567, 568), (567, 566, 569), (569, 566, 570), (571, 572, 573), (572, 571, 574), (575, 576, 577), (576, 575, 578), (579, 580, 581), (580, 579, 582), (582, 579, 583), (584, 585, 586), (584, 587, 585), (588, 589, 590), (589, 588, 591), (591, 588, 592), (592, 588, 593), (597, 595, 594, 596), (598, 599, 600), (599, 598, 601), (601, 598, 602), (603, 604, 605), (604, 603, 606), (604, 606, 607), (604, 607, 608), (609, 610, 611), (610, 609, 612), (613, 614, 615), (614, 613, 616), (616, 613, 611), (616, 611, 610), (617, 618, 619), (618, 617, 620), (621, 590, 622), (590, 621, 588), (623, 602, 598), (602, 623, 601), (601, 623, 624), (624, 623, 625), (605, 626, 627), (626, 605, 604), (619, 628, 629), (628, 619, 618), (630, 622, 631), (622, 630, 621), (632, 625, 623), (625, 633, 624), (633, 625, 632), (633, 632, 634), (627, 635, 636), (635, 627, 626), (637, 628, 638), (628, 637, 629), (639, 631, 640), (631, 639, 630), (641, 634, 632), (634, 641, 633), (633, 641, 642), (642, 641, 643), (636, 644, 645), (644, 636, 635), (637, 646, 647), (646, 637, 638), (648, 640, 649), (640, 648, 639), (650, 643, 641), (643, 650, 651), (643, 652, 642), (652, 643, 651), (645, 653, 654), (653, 645, 644), (647, 655, 656), (655, 647, 646), (657, 649, 658), (649, 657, 648), (650, 652, 651), (652, 650, 659), (652, 659, 660), (661, 652, 660), (654, 662, 663), (662, 654, 653), (656, 664, 665), (664, 656, 655), (666, 658, 667), (658, 666, 657), (668, 659, 669), (659, 668, 660), (660, 668, 670), (660, 670, 661), (663, 671, 672), (671, 663, 662), (665, 673, 674), (673, 665, 664), (666, 675, 676), (675, 666, 667), (677, 669, 678), (669, 677, 668), (668, 677, 679), (668, 679, 670), (672, 680, 681), (680, 672, 671), (674, 682, 683), (682, 674, 673), (684, 675, 685), (675, 684, 676), (686, 678, 687), (678, 686, 677), (677, 686, 688), (677, 688, 679), (689, 680, 690), (680, 689, 681), (683, 691, 692), (691, 683, 682), (693, 685, 694), (685, 693, 684), (695, 687, 696), (687, 695, 686), (686, 695, 697), (686, 697, 688), (689, 698, 699), (698, 689, 690), (692, 700, 701), (700, 692, 691), (702, 694, 703), (694, 702, 693), (704, 696, 705), (696, 704, 695), (695, 704, 697), (697, 704, 706), (699, 707, 708), (707, 699, 698), (701, 709, 710), (709, 701, 700), (711, 703, 712), (703, 711, 702), (713, 705, 714), (705, 713, 704), (704, 713, 715), (704, 715, 706), (716, 707, 717), (707, 716, 708), (710, 718, 719), (718, 710, 709), (720, 721, 722), (721, 720, 723), (724, 725, 726), (725, 724, 727), (725, 727, 728), (725, 728, 729), (730, 731, 732), (731, 730, 733), (734, 735, 736), (735, 734, 737), (738, 739, 740), (739, 738, 741), (742, 743, 744), (743, 742, 745), (743, 745, 746), (743, 746, 747), (748, 749, 750), (749, 748, 751), (752, 753, 754), (753, 752, 755), (738, 756, 757), (756, 738, 740), (758, 745, 742), (745, 758, 759), (745, 759, 760), (745, 760, 746), (750, 761, 762), (761, 750, 749), (755, 763, 753), (763, 755, 764), (757, 765, 766), (765, 757, 756), (767, 759, 758), (759, 767, 768), (759, 768, 760), (760, 768, 769), (762, 770, 771), (770, 762, 761), (764, 772, 763), (772, 764, 773), (766, 774, 775), (774, 766, 765), (776, 768, 767), (768, 776, 777), (768, 777, 778), (768, 778, 769), (771, 779, 780), (779, 771, 770), (773, 781, 772), (781, 773, 782), (775, 783, 784), (783, 775, 774), (785, 777, 776), (777, 785, 786), (777, 786, 787), (777, 787, 778), (780, 788, 789), (788, 780, 779), (782, 790, 781), (790, 782, 791), (784, 792, 793), (792, 784, 783), (794, 786, 785), (786, 794, 795), (786, 795, 787), (787, 795, 796), (789, 797, 798), (797, 789, 788), (791, 799, 790), (799, 791, 800), (801, 793, 792), (793, 801, 802), (796, 803, 804), (803, 796, 805), (805, 796, 794), (794, 796, 795), (797, 806, 798), (806, 797, 807), (808, 799, 800), (799, 808, 809), (810, 802, 801), (802, 810, 811), (804, 812, 813), (812, 805, 814), (805, 812, 804), (805, 804, 803), (807, 815, 806), (815, 807, 816), (808, 817, 809), (817, 808, 818), (819, 811, 810), (811, 819, 820), (813, 821, 822), (821, 813, 823), (823, 813, 814), (814, 813, 812), (816, 824, 815), (824, 816, 825), (826, 817, 818), (817, 826, 827), (828, 820, 819), (820, 828, 829), (822, 830, 831), (830, 822, 832), (832, 822, 821), (832, 821, 823), (825, 833, 824), (833, 825, 834), (826, 835, 827), (835, 826, 836), (837, 829, 828), (829, 837, 838), (839, 840, 841), (840, 839, 831), (840, 831, 830), (840, 830, 832), (834, 842, 833), (842, 834, 843), (844, 835, 836), (835, 844, 845), (846, 838, 837), (838, 846, 847), (839, 848, 849), (848, 839, 841), (840, 848, 841), (843, 850, 842), (850, 843, 851), (852, 845, 844), (845, 852, 853), (854, 855, 856), (855, 854, 857), (857, 854, 858), (858, 854, 859), (859, 854, 860), (859, 860, 861), (861, 860, 862), (862, 860, 863), (863, 860, 864), (864, 860, 865), (865, 860, 866), (866, 860, 867), (867, 860, 868), (869, 870, 871), (870, 869, 872), (872, 869, 854), (872, 854, 873), (873, 854, 874), (874, 854, 856), (871, 870, 875), (871, 875, 876), (871, 876, 877), (871, 877, 878), (871, 878, 879), (871, 879, 880), (871, 880, 881), (871, 881, 868), (871, 868, 860), (882, 883, 884), (883, 882, 885), (885, 882, 886), (887, 888, 889), (888, 887, 884), (888, 884, 883), (889, 888, 886), (889, 886, 882), (890, 891, 892), (891, 890, 893), (891, 893, 894), (891, 894, 895), (896, 897, 898), (897, 896, 899), (900, 901, 902), (901, 900, 903), (904, 905, 906), (905, 904, 907), (908, 909, 910), (909, 908, 911), (909, 911, 912), (912, 911, 913), (913, 914, 912), (910, 915, 916), (915, 910, 909), (916, 915, 917), (916, 917, 918), (916, 918, 919), (920, 921, 922), (921, 920, 923), (924, 925, 926), (925, 924, 927), (928, 929, 930), (929, 928, 931), (932, 933, 934), (933, 932, 935), (936, 937, 938), (937, 936, 939), (940, 941, 942), (941, 940, 943), (944, 945, 946), (945, 944, 947), (948, 949, 950), (949, 948, 951), (949, 951, 952), (950, 953, 954), (953, 950, 949), (954, 953, 955)])
me_hammer_mesh.polygons.foreach_set('use_smooth', [1, 1, 1, 1, 1, 1, 1, 1, 1, 1, 1, 1, 0, 0, 0, 0, 0, 0, 0, 0, 0, 0, 0, 0, 0, 0, 0, 0, 0, 0, 0, 0, 0, 0, 1, 1, 1, 1, 1, 1, 1, 1, 1, 1, 1, 1, 1, 1, 1, 1, 1, 1, 1, 1, 1, 1, 1, 1, 1, 1, 1, 1, 1, 1, 1, 1, 1, 1, 1, 1, 1, 1, 1, 1, 1, 1, 1, 1, 1, 1, 1, 1, 1, 1, 1, 1, 1, 1, 1, 1, 1, 1, 1, 1, 1, 1, 1, 1, 1, 1, 1, 1, 1, 1, 1, 1, 1, 1, 1, 1, 1, 1, 1, 1, 1, 1, 1, 1, 0, 0, 0, 0, 0, 0, 0, 0, 0, 0, 0, 0, 0, 0, 0, 0, 0, 0, 0, 0, 0, 0, 0, 0, 0, 0, 0, 0, 0, 0, 0, 0, 0, 0, 0, 0, 0, 0, 0, 0, 0, 0, 0, 0, 0, 0, 0, 0, 0, 0, 0, 0, 0, 0, 0, 0, 0, 0, 0, 0, 0, 0, 0, 0, 0, 0, 0, 0, 0, 0, 0, 0, 0, 0, 0, 0, 0, 0, 0, 0, 0, 0, 0, 0, 0, 0, 0, 0, 0, 0, 0, 0, 0, 0, 0, 0, 0, 0, 0, 0, 0, 0, 0, 0, 0, 0, 0, 0, 0, 0, 0, 0, 0, 0, 0, 0, 0, 0, 0, 0, 0, 0, 0, 0, 0, 0, 0, 0, 0, 0, 0, 0, 0, 0, 0, 0, 0, 0, 0, 0, 0, 0, 0, 0, 0, 0, 0, 0, 0, 0, 0, 0, 0, 0, 0, 0, 0, 0, 0, 0, 0, 0, 0, 0, 0, 0, 0, 0, 0, 0, 0, 0, 0, 0, 0, 0, 0, 0, 0, 0, 0, 0, 0, 0, 0, 0, 0, 0, 0, 0, 0, 0, 0, 0, 0, 0, 0, 0, 0, 0, 0, 0, 0, 0, 0, 0, 0, 0, 0, 0, 0, 0, 0, 0, 0, 0, 0, 0, 0, 0, 0, 0, 0, 0, 0, 0, 0, 0, 0, 0, 0, 0, 0, 0, 0, 0, 0, 0, 0, 0, 0, 0, 0, 0, 0, 0, 0, 0, 0, 0, 0, 0, 0, 0, 0, 0, 0, 0, 0, 0, 0, 0, 0, 0, 0, 0, 0, 0, 0, 0, 0, 0, 0, 0, 0, 0, 0, 0, 0, 0, 0, 0, 0, 0, 0, 0, 0, 0, 0, 0, 0, 0, 0, 0, 0, 0, 0, 0, 0, 0, 0, 0, 0, 0, 0, 0, 0, 0, 0, 0, 0, 0, 0, 0, 0, 0, 0, 0, 0, 0, 0, 0, 0, 0, 0, 0, 0, 0, 0, 0, 0, 0, 0, 0, 0, 0, 0, 0, 0, 0, 0, 0, 0, 0, 0, 0, 0, 0, 0, 0, 0, 0, 0, 0, 0, 0, 0, 0, 0, 0, 0, 0, 0, 0, 0, 0, 0, 0, 0, 0, 0, 0, 0, 0, 0, 0, 0, 0, 0, 0, 0, 0, 0, 0, 0, 0, 0, 0, 0, 0, 0, 0, 0, 0, 0, 0, 0, 0, 0, 0, 0, 0, 0, 0, 0, 0, 0, 0, 0, 0, 0, 0, 0, 0, 0, 0, 0, 0, 0, 0, 0, 0, 0, 0, 0, 0, 0, 0, 0, 0, 0, 0, 0, 0, 0, 0, 0, 0, 0, 0, 0, 0, 0, 0, 0, 0, 0, 0, 0, 0, 0, 0, 0, 0, 0, 1, 1, 1, 1, 0, 1, 1, 1, 1, 1, 1, 1, 0, 0, 0, 0, 0, 0, 1, 1, 1, 1, 1, 1, 1, 1, 1, 1, 1, 1, 1, 1, 1, 1, 1, 1, 1, 1, 1, 1, 1, 1, 1, 1, 1, 1, 1, 1, 1, 1, 1, 1, 1, 1, 1, 1, 1, 1, 1, 1, 1, 1, 1, 1, 1, 1, 1, 1, 1, 1, 1, 1, 1, 1, 1, 1, 1, 1, 1, 1, 1, 1, 1, 1, 1, 1, 1, 1, 1, 1, 1, 1, 1, 1, 1, 1, 1, 1, 1, 1, 1, 1, 1, 1, 1, 1, 1, 1, 1, 1, 1, 1, 1, 1, 1, 1, 1, 1, 1, 1, 1, 1, 1, 1, 1, 1, 1, 1, 1, 1, 0, 0, 0, 0, 0, 0, 0, 0, 0, 0, 1, 1, 1, 1, 1, 1, 1, 1, 1, 1, 1, 1, 1, 1, 1, 1, 1, 1, 1, 1, 1, 1, 1, 1, 1, 1, 1, 1, 1, 1, 1, 1, 1, 1, 1, 1, 1, 1, 1, 1, 1, 1, 1, 1, 1, 1, 1, 1, 1, 1, 1, 1, 1, 1, 1, 1, 1, 1, 1, 1, 1, 1, 1, 1, 1, 1, 1, 1, 1, 1, 1, 1, 1, 1, 1, 1, 1, 1, 1, 1, 1, 1, 1, 1, 1, 1, 1, 1, 1, 1, 1, 1, 1, 1, 1, 1, 1, 1, 1, 1, 1, 1, 1, 1, 1, 1, 1, 1, 1, 1, 1, 1, 1, 1, 1, 1, 1, 1, 1, 0, 0, 0, 0, 0, 0, 0, 0, 0, 0, 0, 0, 0, 0, 0, 0, 0, 0, 0, 0, 0, 0, 0, 0, 0, 0, 0, 0, 0, 0, 0, 0, 0, 0, 0, 0, 0, 0, 0, 0, 0, 0, 0, 0, 0, 0, 0, 0, 0, 0, 0, 0, 0, 0, 0, 0, 0, 0, 0, 0, 0, 0, 0, 0, 0, 0, 0, 0, 0, 0, 0, 0, 0, 0, 0, 0])
me_hammer_mesh.polygons.foreach_set('material_index', [0, 0, 0, 0, 0, 0, 0, 0, 0, 0, 0, 0, 0, 0, 0, 0, 0, 0, 0, 0, 0, 0, 0, 0, 0, 0, 0, 0, 0, 0, 0, 0, 0, 0, 0, 0, 0, 0, 0, 0, 0, 0, 0, 0, 0, 0, 0, 0, 0, 0, 0, 0, 0, 0, 0, 0, 0, 0, 0, 0, 0, 0, 0, 0, 0, 0, 0, 0, 0, 0, 0, 0, 0, 0, 0, 0, 0, 0, 0, 0, 0, 0, 0, 0, 0, 0, 0, 0, 0, 0, 0, 0, 0, 0, 0, 0, 0, 0, 0, 0, 0, 0, 0, 0, 0, 0, 0, 0, 0, 0, 0, 0, 0, 0, 0, 0, 0, 0, 0, 0, 0, 0, 0, 0, 0, 0, 0, 0, 0, 0, 0, 0, 0, 0, 0, 0, 0, 0, 0, 0, 0, 0, 0, 0, 0, 0, 0, 0, 0, 0, 0, 0, 0, 0, 0, 0, 0, 0, 0, 0, 0, 0, 0, 0, 0, 0, 0, 0, 0, 0, 0, 0, 0, 0, 0, 0, 0, 0, 0, 0, 0, 0, 0, 0, 0, 0, 0, 0, 0, 0, 0, 0, 0, 0, 0, 0, 0, 0, 0, 0, 0, 0, 0, 0, 0, 0, 0, 0, 0, 0, 0, 0, 0, 0, 0, 0, 0, 0, 0, 0, 0, 0, 0, 0, 0, 0, 0, 0, 0, 0, 0, 0, 0, 0, 0, 0, 0, 0, 0, 0, 0, 0, 0, 0, 0, 0, 0, 0, 0, 0, 0, 0, 0, 0, 0, 0, 0, 0, 0, 0, 0, 0, 0, 0, 0, 0, 0, 0, 0, 0, 0, 0, 0, 0, 0, 0, 0, 0, 0, 0, 0, 0, 0, 0, 0, 0, 0, 0, 0, 0, 0, 0, 0, 0, 0, 0, 0, 0, 0, 0, 0, 0, 0, 0, 0, 0, 0, 0, 0, 0, 0, 0, 0, 0, 0, 0, 0, 0, 0, 0, 0, 0, 0, 0, 0, 0, 0, 0, 0, 0, 0, 0, 0, 0, 0, 0, 0, 0, 0, 0, 0, 0, 0, 0, 0, 0, 0, 0, 0, 0, 0, 0, 0, 0, 0, 0, 0, 0, 0, 0, 0, 0, 0, 0, 0, 0, 0, 0, 0, 0, 0, 0, 0, 0, 0, 0, 0, 0, 0, 0, 0, 0, 0, 0, 0, 0, 0, 0, 0, 0, 0, 0, 0, 0, 0, 0, 0, 0, 0, 0, 0, 0, 1, 1, 1, 1, 1, 1, 1, 1, 1, 1, 1, 1, 1, 1, 1, 1, 1, 1, 1, 1, 1, 1, 1, 1, 1, 1, 1, 1, 1, 1, 1, 1, 1, 1, 1, 1, 1, 1, 1, 1, 1, 1, 1, 1, 1, 1, 1, 1, 1, 1, 1, 1, 1, 1, 1, 1, 0, 0, 1, 1, 1, 1, 1, 1, 1, 1, 1, 1, 1, 1, 1, 1, 1, 1, 1, 1, 1, 1, 1, 1, 1, 1, 1, 1, 1, 1, 1, 1, 1, 1, 1, 1, 1, 1, 1, 1, 1, 1, 1, 1, 1, 1, 1, 1, 1, 1, 1, 1, 1, 1, 1, 1, 1, 1, 1, 1, 1, 1, 1, 1, 1, 1, 1, 1, 1, 1, 1, 1, 1, 1, 1, 1, 1, 1, 1, 1, 1, 1, 1, 1, 1, 1, 1, 1, 1, 1, 1, 1, 1, 1, 1, 1, 1, 1, 1, 1, 1, 1, 1, 1, 1, 1, 1, 1, 1, 1, 1, 1, 1, 1, 1, 1, 1, 1, 1, 1, 1, 1, 1, 1, 1, 1, 1, 1, 1, 1, 1, 1, 1, 1, 1, 1, 1, 1, 1, 1, 1, 1, 1, 1, 1, 1, 1, 1, 1, 1, 1, 1, 1, 1, 1, 1, 1, 1, 1, 1, 1, 1, 1, 1, 1, 1, 1, 1, 1, 1, 1, 1, 1, 1, 1, 1, 1, 1, 1, 1, 1, 1, 1, 1, 1, 1, 1, 1, 1, 1, 1, 1, 1, 1, 1, 1, 1, 1, 1, 1, 1, 1, 1, 1, 1, 1, 1, 1, 1, 1, 1, 1, 1, 1, 1, 1, 1, 1, 1, 1, 1, 1, 1, 1, 1, 1, 1, 1, 1, 1, 1, 1, 1, 1, 1, 1, 1, 1, 1, 1, 1, 1, 1, 1, 1, 1, 1, 1, 1, 1, 1, 1, 1, 1, 1, 1, 1, 1, 1, 1, 1, 1, 1, 1, 1, 1, 1, 1, 1, 1, 1, 1, 1, 1, 1, 1, 1, 1, 1, 1, 1, 1, 1, 1, 1, 1, 1, 1, 1, 1, 1, 1, 1, 1, 1, 1, 1, 1, 1, 1, 1, 1, 1, 1, 1, 1, 1, 1, 1, 1, 1, 1, 1, 1, 1, 1, 1, 1, 1, 1, 1, 1, 1, 1, 1, 1, 1, 1, 1, 1, 1, 1, 1, 1, 1, 1, 1, 1, 1, 1, 1, 1, 1, 1, 1, 1, 1, 1, 1, 1, 1, 1, 1, 1, 1, 1, 1, 1, 1, 1, 1, 1, 1, 1, 1, 1, 1, 1, 1, 1, 1, 1, 1, 1, 1, 1, 1, 1, 1, 1, 1, 1, 1, 1, 1, 1, 1, 1, 1, 1, 1, 1, 1, 1, 1, 1, 1, 1, 1, 1, 1, 1, 0, 0, 0, 0, 0, 0, 0, 0, 0, 0, 0, 0, 0, 0, 0, 0, 0, 0, 0, 0, 0, 0, 0, 0, 0, 0, 0, 0, 0, 0, 0, 0, 0, 0, 0, 0, 0, 0, 0, 0, 0, 0, 0, 0, 0, 0, 0, 0])
me_hammer_mesh.materials.append(mat_hammersteel)
me_hammer_mesh.materials.append(mat_hammer_yellow)
me_hammer_mesh.use_remesh_preserve_volume = False
me_hammer_mesh.use_remesh_preserve_attributes = False
me_hammer_mesh.use_mirror_vertex_groups = False
me_hammer_mesh.update()

# ---- objects
ob_hammer = bpy.data.objects.new('hammer', me_hammer_mesh)

# ---- transforms, parenting, visibility, modifiers, constraints
ob_hammer.location = (0.0, 0.0, 0.0)
ob_hammer.lineart.crease_threshold = 0.0

# ---- collection membership
col_collection_1.objects.link(ob_hammer)

# ---- scene / render settings (as saved in the file)
scene.frame_start = 1; scene.frame_end = 250; scene.frame_set(1)
scene.render.engine = 'CYCLES'
scene.render.resolution_percentage = 50
scene.render.dither_intensity = 0.0
scene.cycles.use_denoising = False
scene.cycles.samples = 128
scene.cycles.sampling_pattern = 'TABULATED_SOBOL'
scene.cycles.use_adaptive_sampling = False
scene.cycles.use_light_tree = False
scene.cycles.blur_glossy = 0.0
scene.cycles.sample_clamp_indirect = 0.0
scene.view_settings.view_transform = 'Standard'
bpy.context.view_layer.update()

# ---- added for rendering (the .blend has no active camera and no usable light): camera, sun
cam_auto = bpy.data.cameras.new('AutoCamera')
cam_auto.lens = 50.0
cam_auto.sensor_width = 36.0
cam_auto.clip_end = 1000.0
ob_auto_camera = bpy.data.objects.new('AutoCamera', cam_auto)
scene.collection.objects.link(ob_auto_camera)
ob_auto_camera.location = (2.72393, -1.94157, 1.95912)
ob_auto_camera.rotation_euler = (1.09748, -7.21219e-08, 0.694738)
scene.camera = ob_auto_camera
light_auto_sun = bpy.data.lights.new('AutoSun', 'SUN')
light_auto_sun.energy = 3.0
light_auto_sun.angle = 0.0523599
ob_auto_sun = bpy.data.objects.new('AutoSun', light_auto_sun)
scene.collection.objects.link(ob_auto_sun)
ob_auto_sun.rotation_euler = (0.872665, 0.174533, 0.523599)
bpy.context.view_layer.update()

